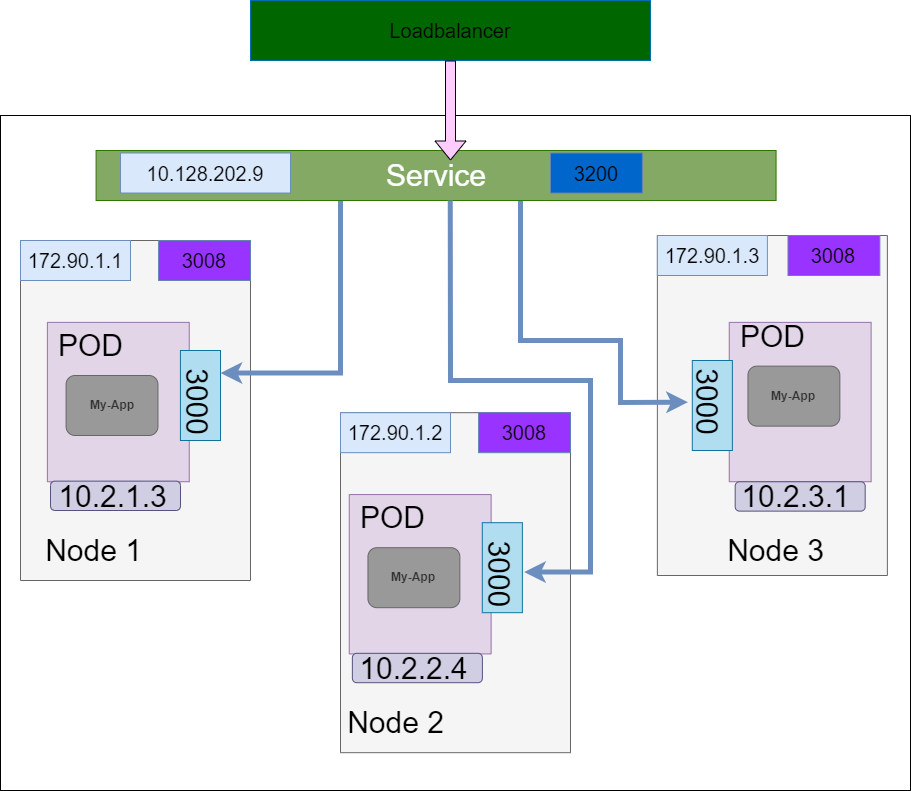

The diagram above was exported from draw.io. Its source (the exported page's mxGraphModel, read from the mxfile embedded in the PNG):
<mxGraphModel dx="2076" dy="1158" grid="1" gridSize="10" guides="1" tooltips="1" connect="1" arrows="1" fold="1" page="1" pageScale="1" pageWidth="3300" pageHeight="4681" math="0" shadow="0">
  <root>
    <mxCell id="0" />
    <mxCell id="1" parent="0" />
    <mxCell id="XI5NRVO0kvrw2OF0crll-170" value="" style="rounded=0;whiteSpace=wrap;html=1;fontSize=20;" vertex="1" parent="1">
      <mxGeometry x="170" y="175" width="910" height="675" as="geometry" />
    </mxCell>
    <mxCell id="XI5NRVO0kvrw2OF0crll-7" value="" style="rounded=0;whiteSpace=wrap;html=1;fontSize=30;direction=south;fillColor=#f5f5f5;fontColor=#333333;strokeColor=#666666;shadow=0;" vertex="1" parent="1">
      <mxGeometry x="190" y="300" width="230" height="340" as="geometry" />
    </mxCell>
    <mxCell id="XI5NRVO0kvrw2OF0crll-8" value="" style="rounded=0;whiteSpace=wrap;html=1;rotation=-90;fillColor=#e1d5e7;strokeColor=#9673a6;" vertex="1" parent="1">
      <mxGeometry x="208.12" y="390.63" width="159.37" height="141.87" as="geometry" />
    </mxCell>
    <mxCell id="XI5NRVO0kvrw2OF0crll-9" value="" style="rounded=0;whiteSpace=wrap;html=1;fillColor=#b1ddf0;strokeColor=#10739e;" vertex="1" parent="1">
      <mxGeometry x="349.91999999999996" y="410" width="40.08" height="90" as="geometry" />
    </mxCell>
    <mxCell id="XI5NRVO0kvrw2OF0crll-11" value="My-App" style="rounded=1;whiteSpace=wrap;html=1;fontStyle=1;fillColor=#999999;fontColor=#333333;strokeColor=#666666;" vertex="1" parent="1">
      <mxGeometry x="235.57999999999998" y="435" width="91.88" height="60" as="geometry" />
    </mxCell>
    <mxCell id="XI5NRVO0kvrw2OF0crll-12" value="POD" style="text;html=1;align=center;verticalAlign=middle;resizable=0;points=[];autosize=1;strokeColor=none;fillColor=none;fontSize=30;" vertex="1" parent="1">
      <mxGeometry x="220" y="385" width="80" height="40" as="geometry" />
    </mxCell>
    <mxCell id="XI5NRVO0kvrw2OF0crll-13" value="3000" style="text;html=1;align=center;verticalAlign=middle;resizable=0;points=[];autosize=1;strokeColor=none;fillColor=none;fontSize=30;rotation=90;" vertex="1" parent="1">
      <mxGeometry x="327.46" y="441.55999999999995" width="80" height="40" as="geometry" />
    </mxCell>
    <mxCell id="XI5NRVO0kvrw2OF0crll-16" value="" style="rounded=1;whiteSpace=wrap;html=1;fontSize=30;fillColor=#d0cee2;strokeColor=#56517e;" vertex="1" parent="1">
      <mxGeometry x="220" y="540.63" width="130" height="29.37" as="geometry" />
    </mxCell>
    <mxCell id="XI5NRVO0kvrw2OF0crll-17" value="10.2.1.3" style="text;html=1;align=center;verticalAlign=middle;resizable=0;points=[];autosize=1;strokeColor=none;fillColor=none;fontSize=30;" vertex="1" parent="1">
      <mxGeometry x="221.51999999999998" y="535.63" width="120" height="40" as="geometry" />
    </mxCell>
    <mxCell id="XI5NRVO0kvrw2OF0crll-18" value="Node 1" style="text;html=1;align=center;verticalAlign=middle;resizable=0;points=[];autosize=1;strokeColor=none;fillColor=none;fontSize=30;" vertex="1" parent="1">
      <mxGeometry x="208.12" y="590" width="110" height="40" as="geometry" />
    </mxCell>
    <mxCell id="XI5NRVO0kvrw2OF0crll-137" value="" style="rounded=0;whiteSpace=wrap;html=1;fontSize=30;direction=south;fillColor=#f5f5f5;fontColor=#333333;strokeColor=#666666;shadow=0;" vertex="1" parent="1">
      <mxGeometry x="826.88" y="295" width="230" height="340" as="geometry" />
    </mxCell>
    <mxCell id="XI5NRVO0kvrw2OF0crll-138" value="" style="rounded=0;whiteSpace=wrap;html=1;rotation=-90;fillColor=#e1d5e7;strokeColor=#9673a6;" vertex="1" parent="1">
      <mxGeometry x="890" y="390.63" width="159.37" height="141.87" as="geometry" />
    </mxCell>
    <mxCell id="XI5NRVO0kvrw2OF0crll-139" value="" style="rounded=0;whiteSpace=wrap;html=1;fillColor=#b1ddf0;strokeColor=#10739e;" vertex="1" parent="1">
      <mxGeometry x="861.8" y="420" width="40.08" height="90" as="geometry" />
    </mxCell>
    <mxCell id="XI5NRVO0kvrw2OF0crll-140" value="My-App" style="rounded=1;whiteSpace=wrap;html=1;fontStyle=1;fillColor=#999999;fontColor=#333333;strokeColor=#666666;" vertex="1" parent="1">
      <mxGeometry x="917.46" y="425.63" width="91.88" height="60" as="geometry" />
    </mxCell>
    <mxCell id="XI5NRVO0kvrw2OF0crll-141" value="POD" style="text;html=1;align=center;verticalAlign=middle;resizable=0;points=[];autosize=1;strokeColor=none;fillColor=none;fontSize=30;" vertex="1" parent="1">
      <mxGeometry x="901.88" y="375.63" width="80" height="40" as="geometry" />
    </mxCell>
    <mxCell id="XI5NRVO0kvrw2OF0crll-142" value="3000" style="text;html=1;align=center;verticalAlign=middle;resizable=0;points=[];autosize=1;strokeColor=none;fillColor=none;fontSize=30;rotation=90;" vertex="1" parent="1">
      <mxGeometry x="837.46" y="441.55999999999995" width="80" height="40" as="geometry" />
    </mxCell>
    <mxCell id="XI5NRVO0kvrw2OF0crll-143" value="" style="rounded=1;whiteSpace=wrap;html=1;fontSize=30;fillColor=#d0cee2;strokeColor=#56517e;" vertex="1" parent="1">
      <mxGeometry x="904.68" y="541.26" width="130" height="29.37" as="geometry" />
    </mxCell>
    <mxCell id="XI5NRVO0kvrw2OF0crll-144" value="10.2.3.1&lt;br&gt;" style="text;html=1;align=center;verticalAlign=middle;resizable=0;points=[];autosize=1;strokeColor=none;fillColor=none;fontSize=30;" vertex="1" parent="1">
      <mxGeometry x="904.68" y="535.63" width="120" height="40" as="geometry" />
    </mxCell>
    <mxCell id="XI5NRVO0kvrw2OF0crll-145" value="Node 3" style="text;html=1;align=center;verticalAlign=middle;resizable=0;points=[];autosize=1;strokeColor=none;fillColor=none;fontSize=30;" vertex="1" parent="1">
      <mxGeometry x="890" y="590" width="110" height="40" as="geometry" />
    </mxCell>
    <mxCell id="XI5NRVO0kvrw2OF0crll-146" value="" style="rounded=0;whiteSpace=wrap;html=1;fontSize=30;direction=south;fillColor=#f5f5f5;fontColor=#333333;strokeColor=#666666;shadow=0;" vertex="1" parent="1">
      <mxGeometry x="509.99999999999994" y="472.19" width="230" height="340" as="geometry" />
    </mxCell>
    <mxCell id="XI5NRVO0kvrw2OF0crll-147" value="" style="rounded=0;whiteSpace=wrap;html=1;rotation=-90;fillColor=#e1d5e7;strokeColor=#9673a6;" vertex="1" parent="1">
      <mxGeometry x="509.99999999999994" y="562.8199999999999" width="159.37" height="141.87" as="geometry" />
    </mxCell>
    <mxCell id="XI5NRVO0kvrw2OF0crll-148" value="" style="rounded=0;whiteSpace=wrap;html=1;fillColor=#b1ddf0;strokeColor=#10739e;" vertex="1" parent="1">
      <mxGeometry x="651.8" y="582.19" width="40.08" height="90" as="geometry" />
    </mxCell>
    <mxCell id="XI5NRVO0kvrw2OF0crll-149" value="My-App" style="rounded=1;whiteSpace=wrap;html=1;fontStyle=1;fillColor=#999999;fontColor=#333333;strokeColor=#666666;" vertex="1" parent="1">
      <mxGeometry x="537.46" y="607.19" width="91.88" height="60" as="geometry" />
    </mxCell>
    <mxCell id="XI5NRVO0kvrw2OF0crll-150" value="POD" style="text;html=1;align=center;verticalAlign=middle;resizable=0;points=[];autosize=1;strokeColor=none;fillColor=none;fontSize=30;" vertex="1" parent="1">
      <mxGeometry x="521.88" y="557.19" width="80" height="40" as="geometry" />
    </mxCell>
    <mxCell id="XI5NRVO0kvrw2OF0crll-151" value="3000" style="text;html=1;align=center;verticalAlign=middle;resizable=0;points=[];autosize=1;strokeColor=none;fillColor=none;fontSize=30;rotation=90;" vertex="1" parent="1">
      <mxGeometry x="629.34" y="613.75" width="80" height="40" as="geometry" />
    </mxCell>
    <mxCell id="XI5NRVO0kvrw2OF0crll-152" value="" style="rounded=1;whiteSpace=wrap;html=1;fontSize=30;fillColor=#d0cee2;strokeColor=#56517e;" vertex="1" parent="1">
      <mxGeometry x="521.88" y="712.8199999999999" width="130" height="29.37" as="geometry" />
    </mxCell>
    <mxCell id="XI5NRVO0kvrw2OF0crll-153" value="10.2.2.4" style="text;html=1;align=center;verticalAlign=middle;resizable=0;points=[];autosize=1;strokeColor=none;fillColor=none;fontSize=30;" vertex="1" parent="1">
      <mxGeometry x="523.4" y="707.8199999999999" width="120" height="40" as="geometry" />
    </mxCell>
    <mxCell id="XI5NRVO0kvrw2OF0crll-154" value="Node 2" style="text;html=1;align=center;verticalAlign=middle;resizable=0;points=[];autosize=1;strokeColor=none;fillColor=none;fontSize=30;" vertex="1" parent="1">
      <mxGeometry x="509.99999999999994" y="762.19" width="110" height="40" as="geometry" />
    </mxCell>
    <mxCell id="XI5NRVO0kvrw2OF0crll-178" style="edgeStyle=orthogonalEdgeStyle;rounded=0;orthogonalLoop=1;jettySize=auto;html=1;entryX=1;entryY=0.25;entryDx=0;entryDy=0;fontSize=20;fontColor=#000000;fillColor=#dae8fc;strokeColor=#6c8ebf;strokeWidth=5;" edge="1" parent="1" source="XI5NRVO0kvrw2OF0crll-6" target="XI5NRVO0kvrw2OF0crll-9">
      <mxGeometry relative="1" as="geometry">
        <Array as="points">
          <mxPoint x="510" y="433" />
        </Array>
      </mxGeometry>
    </mxCell>
    <mxCell id="XI5NRVO0kvrw2OF0crll-180" style="edgeStyle=orthogonalEdgeStyle;rounded=0;orthogonalLoop=1;jettySize=auto;html=1;fontSize=20;fontColor=#000000;fillColor=#dae8fc;strokeColor=#6c8ebf;strokeWidth=5;" edge="1" parent="1" source="XI5NRVO0kvrw2OF0crll-6" target="XI5NRVO0kvrw2OF0crll-142">
      <mxGeometry relative="1" as="geometry">
        <mxPoint x="790" y="440" as="targetPoint" />
        <Array as="points">
          <mxPoint x="690" y="400" />
          <mxPoint x="790" y="400" />
          <mxPoint x="790" y="462" />
        </Array>
      </mxGeometry>
    </mxCell>
    <mxCell id="XI5NRVO0kvrw2OF0crll-6" value="Service" style="rounded=0;whiteSpace=wrap;html=1;shadow=0;fontSize=30;fillColor=#83A965;fontColor=#ffffff;strokeColor=#2D7600;" vertex="1" parent="1">
      <mxGeometry x="265.58" y="210" width="680" height="50" as="geometry" />
    </mxCell>
    <mxCell id="XI5NRVO0kvrw2OF0crll-156" value="10.128.202.9" style="rounded=0;whiteSpace=wrap;html=1;fontSize=20;fillColor=#dae8fc;strokeColor=#6c8ebf;" vertex="1" parent="1">
      <mxGeometry x="290" y="212.5" width="170" height="40" as="geometry" />
    </mxCell>
    <mxCell id="XI5NRVO0kvrw2OF0crll-157" value="3200" style="rounded=0;whiteSpace=wrap;html=1;fontSize=20;fillColor=#0066CC;strokeColor=#6383B0;" vertex="1" parent="1">
      <mxGeometry x="720" y="212.5" width="91.88" height="40" as="geometry" />
    </mxCell>
    <mxCell id="XI5NRVO0kvrw2OF0crll-158" value="172.90.1.1" style="rounded=0;whiteSpace=wrap;html=1;fontSize=20;fillColor=#dae8fc;strokeColor=#6c8ebf;" vertex="1" parent="1">
      <mxGeometry x="190" y="300" width="110" height="40" as="geometry" />
    </mxCell>
    <mxCell id="XI5NRVO0kvrw2OF0crll-159" value="172.90.1.2" style="rounded=0;whiteSpace=wrap;html=1;fontSize=20;fillColor=#dae8fc;strokeColor=#6c8ebf;" vertex="1" parent="1">
      <mxGeometry x="509.99999999999994" y="472.19" width="110" height="40" as="geometry" />
    </mxCell>
    <mxCell id="XI5NRVO0kvrw2OF0crll-160" value="172.90.1.3" style="rounded=0;whiteSpace=wrap;html=1;fontSize=20;fillColor=#dae8fc;strokeColor=#6c8ebf;" vertex="1" parent="1">
      <mxGeometry x="826.88" y="295" width="110" height="40" as="geometry" />
    </mxCell>
    <mxCell id="XI5NRVO0kvrw2OF0crll-161" value="3008" style="rounded=0;whiteSpace=wrap;html=1;fontSize=20;fillColor=#9933FF;strokeColor=#6383B0;" vertex="1" parent="1">
      <mxGeometry x="328.12" y="300" width="91.88" height="40" as="geometry" />
    </mxCell>
    <mxCell id="XI5NRVO0kvrw2OF0crll-162" value="3008" style="rounded=0;whiteSpace=wrap;html=1;fontSize=20;fillColor=#9933FF;strokeColor=#6383B0;" vertex="1" parent="1">
      <mxGeometry x="648.12" y="472.19" width="91.88" height="40" as="geometry" />
    </mxCell>
    <mxCell id="XI5NRVO0kvrw2OF0crll-163" value="3008" style="rounded=0;whiteSpace=wrap;html=1;fontSize=20;fillColor=#9933FF;strokeColor=#6383B0;" vertex="1" parent="1">
      <mxGeometry x="957.4899999999999" y="295" width="91.88" height="40" as="geometry" />
    </mxCell>
    <mxCell id="XI5NRVO0kvrw2OF0crll-164" value="&lt;font color=&quot;#000000&quot;&gt;Loadbalancer&lt;/font&gt;" style="rounded=0;whiteSpace=wrap;html=1;fontSize=20;fontColor=#ffffff;strokeColor=#006EAF;fillColor=#006600;" vertex="1" parent="1">
      <mxGeometry x="420" y="60" width="400" height="60" as="geometry" />
    </mxCell>
    <mxCell id="XI5NRVO0kvrw2OF0crll-173" value="" style="shape=flexArrow;endArrow=classic;html=1;rounded=0;fontSize=20;fontColor=#000000;fillColor=#FFCCFF;" edge="1" parent="1">
      <mxGeometry width="50" height="50" relative="1" as="geometry">
        <mxPoint x="620" y="120" as="sourcePoint" />
        <mxPoint x="620" y="220" as="targetPoint" />
      </mxGeometry>
    </mxCell>
    <mxCell id="XI5NRVO0kvrw2OF0crll-179" style="edgeStyle=orthogonalEdgeStyle;rounded=0;orthogonalLoop=1;jettySize=auto;html=1;entryX=0.473;entryY=-0.106;entryDx=0;entryDy=0;entryPerimeter=0;fontSize=20;fontColor=#000000;fillColor=#dae8fc;exitX=0.521;exitY=1;exitDx=0;exitDy=0;exitPerimeter=0;strokeColor=#6c8ebf;strokeWidth=5;" edge="1" parent="1" source="XI5NRVO0kvrw2OF0crll-6" target="XI5NRVO0kvrw2OF0crll-151">
      <mxGeometry relative="1" as="geometry">
        <mxPoint x="620" y="270" as="sourcePoint" />
        <mxPoint x="724.6800000000001" y="460.03999999999996" as="targetPoint" />
        <Array as="points">
          <mxPoint x="620" y="440" />
          <mxPoint x="760" y="440" />
          <mxPoint x="760" y="632" />
        </Array>
      </mxGeometry>
    </mxCell>
  </root>
</mxGraphModel>